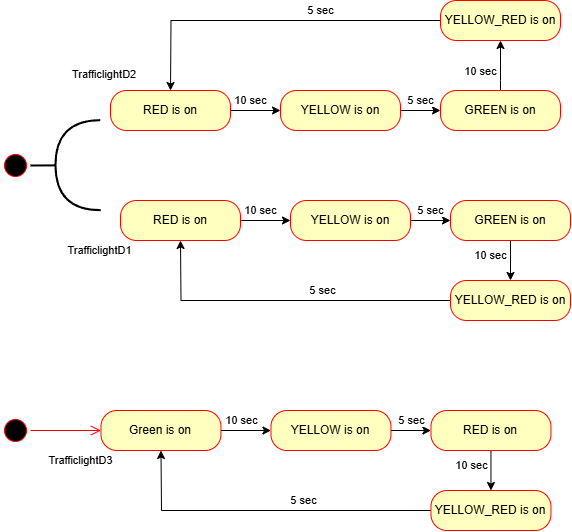

The diagram above was exported from draw.io. Its source (the exported page's mxGraphModel, read from the mxfile embedded in the PNG):
<mxGraphModel dx="1302" dy="711" grid="1" gridSize="10" guides="1" tooltips="1" connect="1" arrows="1" fold="1" page="1" pageScale="1" pageWidth="827" pageHeight="1169" math="0" shadow="0">
  <root>
    <mxCell id="0" />
    <mxCell id="1" parent="0" />
    <mxCell id="6XmG6GTi28nGnAGQXiJl-1" value="" style="ellipse;html=1;shape=startState;fillColor=#000000;strokeColor=#ff0000;" vertex="1" parent="1">
      <mxGeometry x="30" y="210" width="30" height="30" as="geometry" />
    </mxCell>
    <mxCell id="6XmG6GTi28nGnAGQXiJl-3" value="" style="rounded=0;orthogonalLoop=1;jettySize=auto;html=1;endArrow=halfCircle;endFill=0;endSize=42;strokeWidth=2;sketch=0;fontSize=12;curved=1;" edge="1" parent="1" source="6XmG6GTi28nGnAGQXiJl-1">
      <mxGeometry relative="1" as="geometry">
        <mxPoint x="80" y="224.66" as="sourcePoint" />
        <mxPoint x="130" y="224.66" as="targetPoint" />
      </mxGeometry>
    </mxCell>
    <mxCell id="6XmG6GTi28nGnAGQXiJl-8" value="TrafficlightD1" style="edgeLabel;html=1;align=center;verticalAlign=middle;resizable=0;points=[];" vertex="1" connectable="0" parent="6XmG6GTi28nGnAGQXiJl-3">
      <mxGeometry x="0.7456" y="-32" relative="1" as="geometry">
        <mxPoint x="8" y="53" as="offset" />
      </mxGeometry>
    </mxCell>
    <mxCell id="6XmG6GTi28nGnAGQXiJl-4" value="" style="ellipse;whiteSpace=wrap;html=1;align=center;aspect=fixed;fillColor=none;strokeColor=none;resizable=0;perimeter=centerPerimeter;rotatable=0;allowArrows=0;points=[];outlineConnect=1;" vertex="1" parent="1">
      <mxGeometry x="400" y="430" width="10" height="10" as="geometry" />
    </mxCell>
    <mxCell id="6XmG6GTi28nGnAGQXiJl-14" style="edgeStyle=orthogonalEdgeStyle;rounded=0;orthogonalLoop=1;jettySize=auto;html=1;entryX=0;entryY=0.5;entryDx=0;entryDy=0;" edge="1" parent="1" source="6XmG6GTi28nGnAGQXiJl-6" target="6XmG6GTi28nGnAGQXiJl-10">
      <mxGeometry relative="1" as="geometry" />
    </mxCell>
    <mxCell id="6XmG6GTi28nGnAGQXiJl-15" value="10 sec" style="edgeLabel;html=1;align=center;verticalAlign=middle;resizable=0;points=[];" vertex="1" connectable="0" parent="6XmG6GTi28nGnAGQXiJl-14">
      <mxGeometry x="0.2016" y="-2" relative="1" as="geometry">
        <mxPoint x="-10" y="-12" as="offset" />
      </mxGeometry>
    </mxCell>
    <mxCell id="6XmG6GTi28nGnAGQXiJl-6" value="RED is on" style="rounded=1;whiteSpace=wrap;html=1;arcSize=40;fontColor=#000000;fillColor=#ffffc0;strokeColor=#ff0000;" vertex="1" parent="1">
      <mxGeometry x="150" y="260" width="120" height="40" as="geometry" />
    </mxCell>
    <mxCell id="6XmG6GTi28nGnAGQXiJl-9" value="&lt;span style=&quot;color: rgb(0, 0, 0); font-family: Helvetica; font-size: 11px; font-style: normal; font-variant-ligatures: normal; font-variant-caps: normal; font-weight: 400; letter-spacing: normal; orphans: 2; text-align: center; text-indent: 0px; text-transform: none; widows: 2; word-spacing: 0px; -webkit-text-stroke-width: 0px; white-space: nowrap; background-color: rgb(255, 255, 255); text-decoration-thickness: initial; text-decoration-style: initial; text-decoration-color: initial; display: inline !important; float: none;&quot;&gt;TrafficlightD2&lt;/span&gt;" style="text;whiteSpace=wrap;html=1;" vertex="1" parent="1">
      <mxGeometry x="100" y="120" width="100" height="40" as="geometry" />
    </mxCell>
    <mxCell id="6XmG6GTi28nGnAGQXiJl-13" style="edgeStyle=orthogonalEdgeStyle;rounded=0;orthogonalLoop=1;jettySize=auto;html=1;entryX=0;entryY=0.5;entryDx=0;entryDy=0;" edge="1" parent="1" source="6XmG6GTi28nGnAGQXiJl-10" target="6XmG6GTi28nGnAGQXiJl-12">
      <mxGeometry relative="1" as="geometry" />
    </mxCell>
    <mxCell id="6XmG6GTi28nGnAGQXiJl-16" value="5 sec" style="edgeLabel;html=1;align=center;verticalAlign=middle;resizable=0;points=[];" vertex="1" connectable="0" parent="6XmG6GTi28nGnAGQXiJl-13">
      <mxGeometry x="-0.018" relative="1" as="geometry">
        <mxPoint y="-10" as="offset" />
      </mxGeometry>
    </mxCell>
    <mxCell id="6XmG6GTi28nGnAGQXiJl-10" value="YELLOW is on" style="rounded=1;whiteSpace=wrap;html=1;arcSize=40;fontColor=#000000;fillColor=#ffffc0;strokeColor=#ff0000;" vertex="1" parent="1">
      <mxGeometry x="320" y="260" width="120" height="40" as="geometry" />
    </mxCell>
    <mxCell id="6XmG6GTi28nGnAGQXiJl-17" style="edgeStyle=orthogonalEdgeStyle;rounded=0;orthogonalLoop=1;jettySize=auto;html=1;entryX=0.5;entryY=0;entryDx=0;entryDy=0;" edge="1" parent="1" source="6XmG6GTi28nGnAGQXiJl-12" target="6XmG6GTi28nGnAGQXiJl-18">
      <mxGeometry relative="1" as="geometry">
        <mxPoint x="540" y="340" as="targetPoint" />
      </mxGeometry>
    </mxCell>
    <mxCell id="6XmG6GTi28nGnAGQXiJl-20" value="10 sec" style="edgeLabel;html=1;align=center;verticalAlign=middle;resizable=0;points=[];" vertex="1" connectable="0" parent="6XmG6GTi28nGnAGQXiJl-17">
      <mxGeometry x="-0.238" relative="1" as="geometry">
        <mxPoint x="-20" as="offset" />
      </mxGeometry>
    </mxCell>
    <mxCell id="6XmG6GTi28nGnAGQXiJl-12" value="GREEN is on" style="rounded=1;whiteSpace=wrap;html=1;arcSize=40;fontColor=#000000;fillColor=#ffffc0;strokeColor=#ff0000;" vertex="1" parent="1">
      <mxGeometry x="480" y="260" width="120" height="40" as="geometry" />
    </mxCell>
    <mxCell id="6XmG6GTi28nGnAGQXiJl-21" style="edgeStyle=orthogonalEdgeStyle;rounded=0;orthogonalLoop=1;jettySize=auto;html=1;exitX=0;exitY=0.5;exitDx=0;exitDy=0;" edge="1" parent="1" source="6XmG6GTi28nGnAGQXiJl-18">
      <mxGeometry relative="1" as="geometry">
        <mxPoint x="210" y="300" as="targetPoint" />
        <mxPoint x="370" y="310" as="sourcePoint" />
      </mxGeometry>
    </mxCell>
    <mxCell id="6XmG6GTi28nGnAGQXiJl-33" value="5 sec" style="edgeLabel;html=1;align=center;verticalAlign=middle;resizable=0;points=[];" vertex="1" connectable="0" parent="6XmG6GTi28nGnAGQXiJl-21">
      <mxGeometry x="-0.2192" y="-2" relative="1" as="geometry">
        <mxPoint y="-8" as="offset" />
      </mxGeometry>
    </mxCell>
    <mxCell id="6XmG6GTi28nGnAGQXiJl-18" value="YELLOW_RED is on" style="rounded=1;whiteSpace=wrap;html=1;arcSize=40;fontColor=#000000;fillColor=#ffffc0;strokeColor=#ff0000;" vertex="1" parent="1">
      <mxGeometry x="480" y="340" width="120" height="40" as="geometry" />
    </mxCell>
    <mxCell id="6XmG6GTi28nGnAGQXiJl-22" style="edgeStyle=orthogonalEdgeStyle;rounded=0;orthogonalLoop=1;jettySize=auto;html=1;entryX=0;entryY=0.5;entryDx=0;entryDy=0;" edge="1" parent="1" source="6XmG6GTi28nGnAGQXiJl-24" target="6XmG6GTi28nGnAGQXiJl-27">
      <mxGeometry relative="1" as="geometry" />
    </mxCell>
    <mxCell id="6XmG6GTi28nGnAGQXiJl-23" value="10 sec" style="edgeLabel;html=1;align=center;verticalAlign=middle;resizable=0;points=[];" vertex="1" connectable="0" parent="6XmG6GTi28nGnAGQXiJl-22">
      <mxGeometry x="0.2016" y="-2" relative="1" as="geometry">
        <mxPoint x="-10" y="-12" as="offset" />
      </mxGeometry>
    </mxCell>
    <mxCell id="6XmG6GTi28nGnAGQXiJl-24" value="RED is on" style="rounded=1;whiteSpace=wrap;html=1;arcSize=40;fontColor=#000000;fillColor=#ffffc0;strokeColor=#ff0000;" vertex="1" parent="1">
      <mxGeometry x="140" y="150" width="120" height="40" as="geometry" />
    </mxCell>
    <mxCell id="6XmG6GTi28nGnAGQXiJl-25" style="edgeStyle=orthogonalEdgeStyle;rounded=0;orthogonalLoop=1;jettySize=auto;html=1;entryX=0;entryY=0.5;entryDx=0;entryDy=0;" edge="1" parent="1" source="6XmG6GTi28nGnAGQXiJl-27" target="6XmG6GTi28nGnAGQXiJl-30">
      <mxGeometry relative="1" as="geometry" />
    </mxCell>
    <mxCell id="6XmG6GTi28nGnAGQXiJl-26" value="5 sec" style="edgeLabel;html=1;align=center;verticalAlign=middle;resizable=0;points=[];" vertex="1" connectable="0" parent="6XmG6GTi28nGnAGQXiJl-25">
      <mxGeometry x="-0.018" relative="1" as="geometry">
        <mxPoint y="-10" as="offset" />
      </mxGeometry>
    </mxCell>
    <mxCell id="6XmG6GTi28nGnAGQXiJl-27" value="YELLOW is on" style="rounded=1;whiteSpace=wrap;html=1;arcSize=40;fontColor=#000000;fillColor=#ffffc0;strokeColor=#ff0000;" vertex="1" parent="1">
      <mxGeometry x="310" y="150" width="120" height="40" as="geometry" />
    </mxCell>
    <mxCell id="6XmG6GTi28nGnAGQXiJl-28" style="edgeStyle=orthogonalEdgeStyle;rounded=0;orthogonalLoop=1;jettySize=auto;html=1;entryX=0.5;entryY=1;entryDx=0;entryDy=0;exitX=0.5;exitY=0;exitDx=0;exitDy=0;" edge="1" parent="1" source="6XmG6GTi28nGnAGQXiJl-30" target="6XmG6GTi28nGnAGQXiJl-32">
      <mxGeometry relative="1" as="geometry">
        <mxPoint x="620" y="140" as="targetPoint" />
        <mxPoint x="660.0344827586207" y="210" as="sourcePoint" />
        <Array as="points">
          <mxPoint x="530" y="140" />
          <mxPoint x="530" y="140" />
        </Array>
      </mxGeometry>
    </mxCell>
    <mxCell id="6XmG6GTi28nGnAGQXiJl-29" value="10 sec" style="edgeLabel;html=1;align=center;verticalAlign=middle;resizable=0;points=[];" vertex="1" connectable="0" parent="6XmG6GTi28nGnAGQXiJl-28">
      <mxGeometry x="-0.238" relative="1" as="geometry">
        <mxPoint x="-20" as="offset" />
      </mxGeometry>
    </mxCell>
    <mxCell id="6XmG6GTi28nGnAGQXiJl-30" value="GREEN is on" style="rounded=1;whiteSpace=wrap;html=1;arcSize=40;fontColor=#000000;fillColor=#ffffc0;strokeColor=#ff0000;" vertex="1" parent="1">
      <mxGeometry x="470" y="150" width="120" height="40" as="geometry" />
    </mxCell>
    <mxCell id="6XmG6GTi28nGnAGQXiJl-31" style="edgeStyle=orthogonalEdgeStyle;rounded=0;orthogonalLoop=1;jettySize=auto;html=1;exitX=0;exitY=0.5;exitDx=0;exitDy=0;" edge="1" parent="1" source="6XmG6GTi28nGnAGQXiJl-32">
      <mxGeometry relative="1" as="geometry">
        <mxPoint x="200" y="150" as="targetPoint" />
        <mxPoint x="360" y="200" as="sourcePoint" />
      </mxGeometry>
    </mxCell>
    <mxCell id="6XmG6GTi28nGnAGQXiJl-34" value="5 sec" style="edgeLabel;html=1;align=center;verticalAlign=middle;resizable=0;points=[];" vertex="1" connectable="0" parent="6XmG6GTi28nGnAGQXiJl-31">
      <mxGeometry x="-0.2033" y="-1" relative="1" as="geometry">
        <mxPoint x="15" y="-9" as="offset" />
      </mxGeometry>
    </mxCell>
    <mxCell id="6XmG6GTi28nGnAGQXiJl-32" value="YELLOW_RED is on" style="rounded=1;whiteSpace=wrap;html=1;arcSize=40;fontColor=#000000;fillColor=#ffffc0;strokeColor=#ff0000;" vertex="1" parent="1">
      <mxGeometry x="470" y="60" width="120" height="40" as="geometry" />
    </mxCell>
    <mxCell id="6XmG6GTi28nGnAGQXiJl-35" value="TrafficlightD3" style="edgeLabel;html=1;align=center;verticalAlign=middle;resizable=0;points=[];" vertex="1" connectable="0" parent="1">
      <mxGeometry x="110.0040130703421" y="519.7014979751056" as="geometry" />
    </mxCell>
    <mxCell id="6XmG6GTi28nGnAGQXiJl-36" style="edgeStyle=orthogonalEdgeStyle;rounded=0;orthogonalLoop=1;jettySize=auto;html=1;entryX=0;entryY=0.5;entryDx=0;entryDy=0;" edge="1" parent="1" source="6XmG6GTi28nGnAGQXiJl-38" target="6XmG6GTi28nGnAGQXiJl-41">
      <mxGeometry relative="1" as="geometry" />
    </mxCell>
    <mxCell id="6XmG6GTi28nGnAGQXiJl-37" value="10 sec" style="edgeLabel;html=1;align=center;verticalAlign=middle;resizable=0;points=[];" vertex="1" connectable="0" parent="6XmG6GTi28nGnAGQXiJl-36">
      <mxGeometry x="0.2016" y="-2" relative="1" as="geometry">
        <mxPoint x="-10" y="-12" as="offset" />
      </mxGeometry>
    </mxCell>
    <mxCell id="6XmG6GTi28nGnAGQXiJl-38" value="Green is on" style="rounded=1;whiteSpace=wrap;html=1;arcSize=40;fontColor=#000000;fillColor=#ffffc0;strokeColor=#ff0000;" vertex="1" parent="1">
      <mxGeometry x="130.47" y="470" width="120" height="40" as="geometry" />
    </mxCell>
    <mxCell id="6XmG6GTi28nGnAGQXiJl-39" style="edgeStyle=orthogonalEdgeStyle;rounded=0;orthogonalLoop=1;jettySize=auto;html=1;entryX=0;entryY=0.5;entryDx=0;entryDy=0;" edge="1" parent="1" source="6XmG6GTi28nGnAGQXiJl-41" target="6XmG6GTi28nGnAGQXiJl-44">
      <mxGeometry relative="1" as="geometry" />
    </mxCell>
    <mxCell id="6XmG6GTi28nGnAGQXiJl-40" value="5 sec" style="edgeLabel;html=1;align=center;verticalAlign=middle;resizable=0;points=[];" vertex="1" connectable="0" parent="6XmG6GTi28nGnAGQXiJl-39">
      <mxGeometry x="-0.018" relative="1" as="geometry">
        <mxPoint y="-10" as="offset" />
      </mxGeometry>
    </mxCell>
    <mxCell id="6XmG6GTi28nGnAGQXiJl-41" value="YELLOW is on" style="rounded=1;whiteSpace=wrap;html=1;arcSize=40;fontColor=#000000;fillColor=#ffffc0;strokeColor=#ff0000;" vertex="1" parent="1">
      <mxGeometry x="300.47" y="470" width="120" height="40" as="geometry" />
    </mxCell>
    <mxCell id="6XmG6GTi28nGnAGQXiJl-42" style="edgeStyle=orthogonalEdgeStyle;rounded=0;orthogonalLoop=1;jettySize=auto;html=1;entryX=0.5;entryY=0;entryDx=0;entryDy=0;" edge="1" parent="1" source="6XmG6GTi28nGnAGQXiJl-44" target="6XmG6GTi28nGnAGQXiJl-47">
      <mxGeometry relative="1" as="geometry">
        <mxPoint x="520.47" y="550" as="targetPoint" />
      </mxGeometry>
    </mxCell>
    <mxCell id="6XmG6GTi28nGnAGQXiJl-43" value="10 sec" style="edgeLabel;html=1;align=center;verticalAlign=middle;resizable=0;points=[];" vertex="1" connectable="0" parent="6XmG6GTi28nGnAGQXiJl-42">
      <mxGeometry x="-0.238" relative="1" as="geometry">
        <mxPoint x="-20" as="offset" />
      </mxGeometry>
    </mxCell>
    <mxCell id="6XmG6GTi28nGnAGQXiJl-44" value="RED is on" style="rounded=1;whiteSpace=wrap;html=1;arcSize=40;fontColor=#000000;fillColor=#ffffc0;strokeColor=#ff0000;" vertex="1" parent="1">
      <mxGeometry x="460.47" y="470" width="120" height="40" as="geometry" />
    </mxCell>
    <mxCell id="6XmG6GTi28nGnAGQXiJl-45" style="edgeStyle=orthogonalEdgeStyle;rounded=0;orthogonalLoop=1;jettySize=auto;html=1;exitX=0;exitY=0.5;exitDx=0;exitDy=0;" edge="1" parent="1" source="6XmG6GTi28nGnAGQXiJl-47">
      <mxGeometry relative="1" as="geometry">
        <mxPoint x="190.47" y="510" as="targetPoint" />
        <mxPoint x="350.47" y="520" as="sourcePoint" />
      </mxGeometry>
    </mxCell>
    <mxCell id="6XmG6GTi28nGnAGQXiJl-46" value="5 sec" style="edgeLabel;html=1;align=center;verticalAlign=middle;resizable=0;points=[];" vertex="1" connectable="0" parent="6XmG6GTi28nGnAGQXiJl-45">
      <mxGeometry x="-0.2192" y="-2" relative="1" as="geometry">
        <mxPoint y="-8" as="offset" />
      </mxGeometry>
    </mxCell>
    <mxCell id="6XmG6GTi28nGnAGQXiJl-47" value="YELLOW_RED is on" style="rounded=1;whiteSpace=wrap;html=1;arcSize=40;fontColor=#000000;fillColor=#ffffc0;strokeColor=#ff0000;" vertex="1" parent="1">
      <mxGeometry x="460.47" y="550" width="120" height="40" as="geometry" />
    </mxCell>
    <mxCell id="6XmG6GTi28nGnAGQXiJl-50" value="" style="ellipse;html=1;shape=startState;fillColor=#000000;strokeColor=#ff0000;" vertex="1" parent="1">
      <mxGeometry x="30" y="475" width="30" height="30" as="geometry" />
    </mxCell>
    <mxCell id="6XmG6GTi28nGnAGQXiJl-51" value="" style="edgeStyle=orthogonalEdgeStyle;html=1;verticalAlign=bottom;endArrow=open;endSize=8;strokeColor=#ff0000;rounded=0;entryX=0;entryY=0.5;entryDx=0;entryDy=0;" edge="1" source="6XmG6GTi28nGnAGQXiJl-50" parent="1" target="6XmG6GTi28nGnAGQXiJl-38">
      <mxGeometry relative="1" as="geometry">
        <mxPoint x="120.47000000000003" y="510" as="targetPoint" />
      </mxGeometry>
    </mxCell>
  </root>
</mxGraphModel>